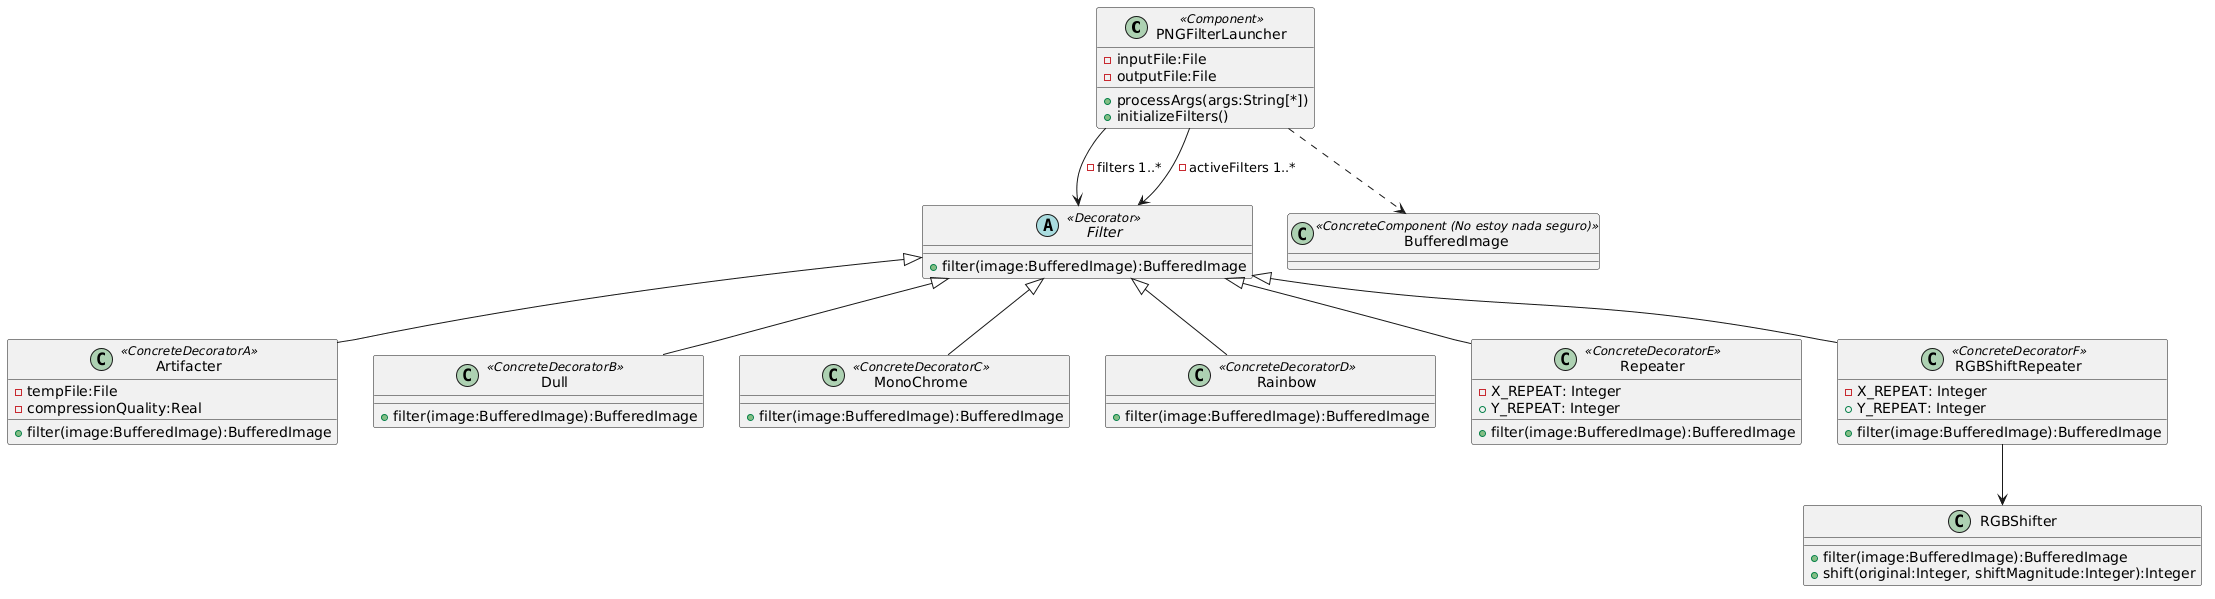

The diagram above was rendered by PlantUML. Its source (embedded in the PNG):
@startuml
class PNGFilterLauncher <<Component>>{
-inputFile:File
-outputFile:File
+processArgs(args:String[*])
+initializeFilters()
}

abstract class Filter <<Decorator>>{
+filter(image:BufferedImage):BufferedImage
}

class Artifacter <<ConcreteDecoratorA>>{
-tempFile:File
-compressionQuality:Real
+filter(image:BufferedImage):BufferedImage
}

class Dull <<ConcreteDecoratorB>>{
+filter(image:BufferedImage):BufferedImage
}

class MonoChrome <<ConcreteDecoratorC>>{
+filter(image:BufferedImage):BufferedImage
}

class Rainbow <<ConcreteDecoratorD>>{
+filter(image:BufferedImage):BufferedImage
}

class Repeater <<ConcreteDecoratorE>>{
-X_REPEAT: Integer
+Y_REPEAT: Integer
+filter(image:BufferedImage):BufferedImage
}

class RGBShiftRepeater <<ConcreteDecoratorF>>{
-X_REPEAT: Integer
+Y_REPEAT: Integer
+filter(image:BufferedImage):BufferedImage
}

class RGBShifter{
+filter(image:BufferedImage):BufferedImage
+shift(original:Integer, shiftMagnitude:Integer):Integer
}

class BufferedImage <<ConcreteComponent (No estoy nada seguro)>>

PNGFilterLauncher --> Filter: -filters 1..*
PNGFilterLauncher --> Filter: -activeFilters 1..*
PNGFilterLauncher ..> BufferedImage
Filter <|-- Artifacter
Filter <|-- Dull
Filter <|-- MonoChrome
Filter <|-- Rainbow
Filter <|-- Repeater
Filter <|-- RGBShiftRepeater

RGBShiftRepeater --> RGBShifter
@enduml